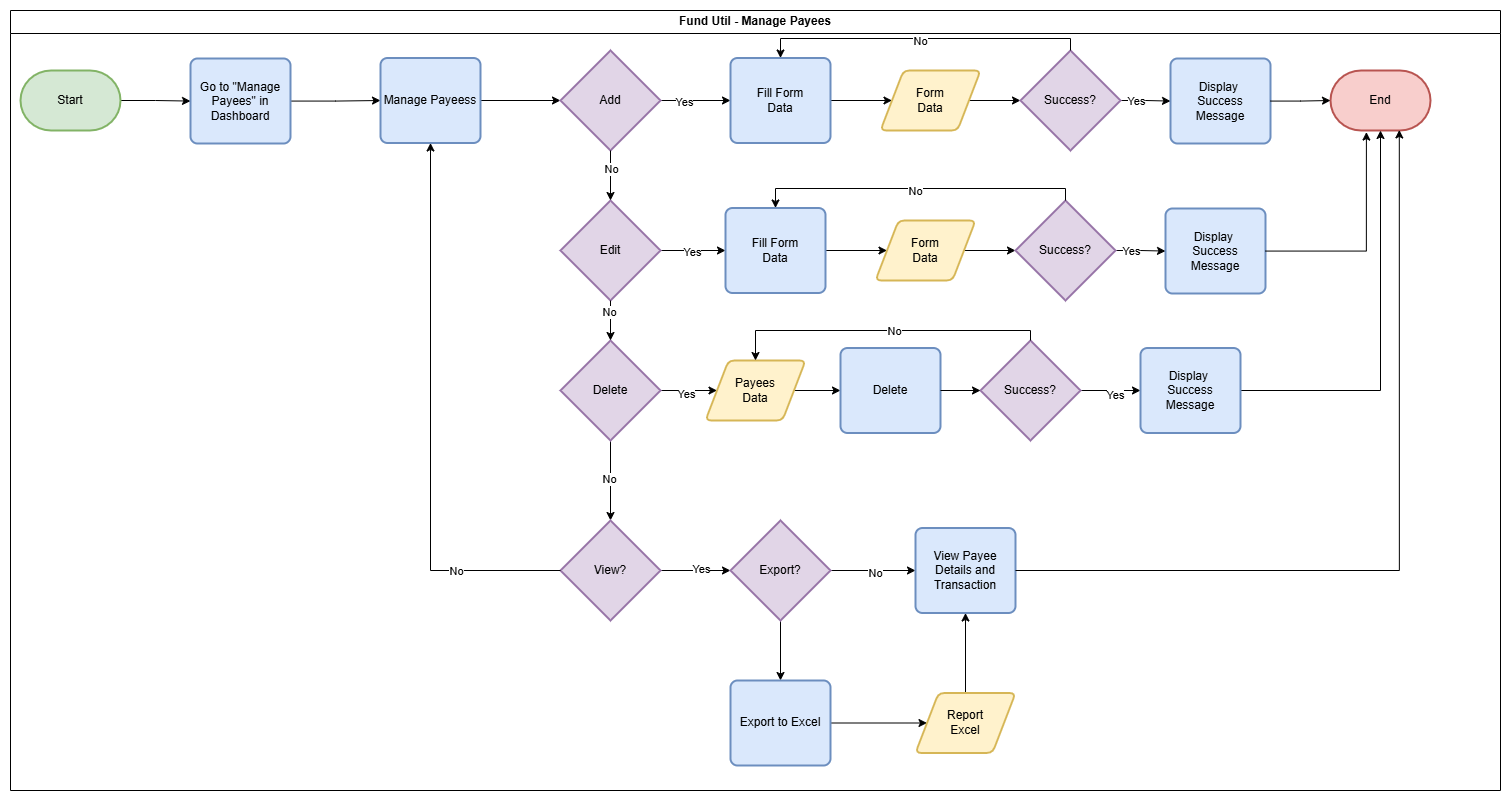

The diagram above was exported from draw.io. Its source (the exported page's mxGraphModel, read from the mxfile embedded in the PNG):
<mxGraphModel dx="1744" dy="911" grid="1" gridSize="10" guides="1" tooltips="1" connect="1" arrows="1" fold="1" page="1" pageScale="1" pageWidth="850" pageHeight="1100" math="0" shadow="0">
  <root>
    <mxCell id="0" />
    <mxCell id="1" parent="0" />
    <mxCell id="2" value="" style="edgeStyle=orthogonalEdgeStyle;rounded=0;orthogonalLoop=1;jettySize=auto;html=1;" edge="1" source="3" target="5" parent="1">
      <mxGeometry relative="1" as="geometry" />
    </mxCell>
    <mxCell id="3" value="Start" style="strokeWidth=2;html=1;shape=mxgraph.flowchart.terminator;whiteSpace=wrap;fillColor=#d5e8d4;strokeColor=#82b366;" vertex="1" parent="1">
      <mxGeometry x="20" y="70" width="100" height="60" as="geometry" />
    </mxCell>
    <mxCell id="4" style="edgeStyle=orthogonalEdgeStyle;rounded=0;orthogonalLoop=1;jettySize=auto;html=1;" edge="1" source="5" target="7" parent="1">
      <mxGeometry relative="1" as="geometry" />
    </mxCell>
    <mxCell id="5" value="Go to &quot;Manage Payees&quot; in Dashboard" style="rounded=1;whiteSpace=wrap;html=1;absoluteArcSize=1;arcSize=14;strokeWidth=2;fillColor=#dae8fc;strokeColor=#6c8ebf;" vertex="1" parent="1">
      <mxGeometry x="190" y="58" width="100" height="85" as="geometry" />
    </mxCell>
    <mxCell id="6" style="edgeStyle=orthogonalEdgeStyle;rounded=0;orthogonalLoop=1;jettySize=auto;html=1;" edge="1" source="7" target="12" parent="1">
      <mxGeometry relative="1" as="geometry" />
    </mxCell>
    <mxCell id="7" value="Manage Payeess" style="rounded=1;whiteSpace=wrap;html=1;absoluteArcSize=1;arcSize=14;strokeWidth=2;fillColor=#dae8fc;strokeColor=#6c8ebf;" vertex="1" parent="1">
      <mxGeometry x="380" y="57.5" width="100" height="85" as="geometry" />
    </mxCell>
    <mxCell id="8" value="Fund Util - Manage Payees" style="swimlane;whiteSpace=wrap;html=1;" vertex="1" parent="1">
      <mxGeometry x="10" y="10" width="1490" height="780" as="geometry" />
    </mxCell>
    <mxCell id="9" value="End" style="strokeWidth=2;html=1;shape=mxgraph.flowchart.terminator;whiteSpace=wrap;fillColor=#f8cecc;strokeColor=#b85450;" vertex="1" parent="8">
      <mxGeometry x="1320" y="60" width="100" height="60" as="geometry" />
    </mxCell>
    <mxCell id="10" style="edgeStyle=orthogonalEdgeStyle;rounded=0;orthogonalLoop=1;jettySize=auto;html=1;" edge="1" parent="8" source="12" target="14">
      <mxGeometry relative="1" as="geometry" />
    </mxCell>
    <mxCell id="11" value="Yes" style="edgeLabel;html=1;align=center;verticalAlign=middle;resizable=0;points=[];" connectable="0" vertex="1" parent="10">
      <mxGeometry x="-0.3365" y="-1" relative="1" as="geometry">
        <mxPoint as="offset" />
      </mxGeometry>
    </mxCell>
    <mxCell id="12" value="Add" style="strokeWidth=2;html=1;shape=mxgraph.flowchart.decision;whiteSpace=wrap;fillColor=#e1d5e7;strokeColor=#9673a6;" vertex="1" parent="8">
      <mxGeometry x="550" y="40" width="100" height="100" as="geometry" />
    </mxCell>
    <mxCell id="13" style="edgeStyle=orthogonalEdgeStyle;rounded=0;orthogonalLoop=1;jettySize=auto;html=1;entryX=0;entryY=0.5;entryDx=0;entryDy=0;" edge="1" parent="8" source="14" target="16">
      <mxGeometry relative="1" as="geometry" />
    </mxCell>
    <mxCell id="14" value="Fill Form&lt;div&gt;Data&lt;/div&gt;" style="rounded=1;whiteSpace=wrap;html=1;absoluteArcSize=1;arcSize=14;strokeWidth=2;fillColor=#dae8fc;strokeColor=#6c8ebf;" vertex="1" parent="8">
      <mxGeometry x="720" y="47.5" width="100" height="85" as="geometry" />
    </mxCell>
    <mxCell id="15" style="edgeStyle=orthogonalEdgeStyle;rounded=0;orthogonalLoop=1;jettySize=auto;html=1;" edge="1" parent="8" source="16" target="19">
      <mxGeometry relative="1" as="geometry" />
    </mxCell>
    <mxCell id="16" value="Form&lt;div&gt;Data&lt;/div&gt;" style="shape=parallelogram;html=1;strokeWidth=2;perimeter=parallelogramPerimeter;whiteSpace=wrap;rounded=1;arcSize=12;size=0.23;fillColor=#fff2cc;strokeColor=#d6b656;" vertex="1" parent="8">
      <mxGeometry x="870" y="60" width="100" height="60" as="geometry" />
    </mxCell>
    <mxCell id="17" style="edgeStyle=orthogonalEdgeStyle;rounded=0;orthogonalLoop=1;jettySize=auto;html=1;" edge="1" parent="8" source="19" target="22">
      <mxGeometry relative="1" as="geometry" />
    </mxCell>
    <mxCell id="18" value="Yes" style="edgeLabel;html=1;align=center;verticalAlign=middle;resizable=0;points=[];" connectable="0" vertex="1" parent="17">
      <mxGeometry x="-0.3575" relative="1" as="geometry">
        <mxPoint as="offset" />
      </mxGeometry>
    </mxCell>
    <mxCell id="19" value="Success?" style="strokeWidth=2;html=1;shape=mxgraph.flowchart.decision;whiteSpace=wrap;fillColor=#e1d5e7;strokeColor=#9673a6;" vertex="1" parent="8">
      <mxGeometry x="1010" y="40" width="100" height="100" as="geometry" />
    </mxCell>
    <mxCell id="20" style="edgeStyle=orthogonalEdgeStyle;rounded=0;orthogonalLoop=1;jettySize=auto;html=1;entryX=0.5;entryY=0;entryDx=0;entryDy=0;exitX=0.5;exitY=0;exitDx=0;exitDy=0;exitPerimeter=0;" edge="1" parent="8" source="19" target="14">
      <mxGeometry relative="1" as="geometry">
        <Array as="points">
          <mxPoint x="1060" y="28" />
          <mxPoint x="770" y="28" />
        </Array>
      </mxGeometry>
    </mxCell>
    <mxCell id="21" value="No" style="edgeLabel;html=1;align=center;verticalAlign=middle;resizable=0;points=[];" connectable="0" vertex="1" parent="20">
      <mxGeometry x="0.0168" y="2" relative="1" as="geometry">
        <mxPoint as="offset" />
      </mxGeometry>
    </mxCell>
    <mxCell id="22" value="Display&amp;nbsp;&lt;br&gt;Success&lt;br&gt;Message" style="rounded=1;whiteSpace=wrap;html=1;absoluteArcSize=1;arcSize=14;strokeWidth=2;fillColor=#dae8fc;strokeColor=#6c8ebf;" vertex="1" parent="8">
      <mxGeometry x="1160" y="48" width="100" height="85" as="geometry" />
    </mxCell>
    <mxCell id="23" style="edgeStyle=orthogonalEdgeStyle;rounded=0;orthogonalLoop=1;jettySize=auto;html=1;entryX=0;entryY=0.5;entryDx=0;entryDy=0;entryPerimeter=0;" edge="1" parent="8" source="22" target="9">
      <mxGeometry relative="1" as="geometry" />
    </mxCell>
    <mxCell id="24" style="edgeStyle=orthogonalEdgeStyle;rounded=0;orthogonalLoop=1;jettySize=auto;html=1;" edge="1" parent="8" source="26" target="37">
      <mxGeometry relative="1" as="geometry" />
    </mxCell>
    <mxCell id="25" value="Yes" style="edgeLabel;html=1;align=center;verticalAlign=middle;resizable=0;points=[];" connectable="0" vertex="1" parent="24">
      <mxGeometry x="-0.0154" y="-1" relative="1" as="geometry">
        <mxPoint as="offset" />
      </mxGeometry>
    </mxCell>
    <mxCell id="26" value="Edit" style="strokeWidth=2;html=1;shape=mxgraph.flowchart.decision;whiteSpace=wrap;fillColor=#e1d5e7;strokeColor=#9673a6;" vertex="1" parent="8">
      <mxGeometry x="550" y="190" width="100" height="100" as="geometry" />
    </mxCell>
    <mxCell id="27" style="edgeStyle=orthogonalEdgeStyle;rounded=0;orthogonalLoop=1;jettySize=auto;html=1;entryX=0.5;entryY=0;entryDx=0;entryDy=0;entryPerimeter=0;" edge="1" parent="8" source="12" target="26">
      <mxGeometry relative="1" as="geometry" />
    </mxCell>
    <mxCell id="28" value="No" style="edgeLabel;html=1;align=center;verticalAlign=middle;resizable=0;points=[];" connectable="0" vertex="1" parent="27">
      <mxGeometry x="-0.24" relative="1" as="geometry">
        <mxPoint as="offset" />
      </mxGeometry>
    </mxCell>
    <mxCell id="29" style="edgeStyle=orthogonalEdgeStyle;rounded=0;orthogonalLoop=1;jettySize=auto;html=1;entryX=0;entryY=0.5;entryDx=0;entryDy=0;" edge="1" parent="8" source="33" target="48">
      <mxGeometry relative="1" as="geometry" />
    </mxCell>
    <mxCell id="30" value="Yes" style="edgeLabel;html=1;align=center;verticalAlign=middle;resizable=0;points=[];" connectable="0" vertex="1" parent="29">
      <mxGeometry x="-0.0757" y="-3" relative="1" as="geometry">
        <mxPoint as="offset" />
      </mxGeometry>
    </mxCell>
    <mxCell id="31" value="" style="edgeStyle=orthogonalEdgeStyle;rounded=0;orthogonalLoop=1;jettySize=auto;html=1;" edge="1" parent="8" source="33" target="60">
      <mxGeometry relative="1" as="geometry" />
    </mxCell>
    <mxCell id="32" value="No" style="edgeLabel;html=1;align=center;verticalAlign=middle;resizable=0;points=[];" vertex="1" connectable="0" parent="31">
      <mxGeometry x="-0.0489" y="-2" relative="1" as="geometry">
        <mxPoint as="offset" />
      </mxGeometry>
    </mxCell>
    <mxCell id="33" value="Delete" style="strokeWidth=2;html=1;shape=mxgraph.flowchart.decision;whiteSpace=wrap;fillColor=#e1d5e7;strokeColor=#9673a6;" vertex="1" parent="8">
      <mxGeometry x="550" y="330" width="100" height="100" as="geometry" />
    </mxCell>
    <mxCell id="34" style="edgeStyle=orthogonalEdgeStyle;rounded=0;orthogonalLoop=1;jettySize=auto;html=1;entryX=0.5;entryY=0;entryDx=0;entryDy=0;entryPerimeter=0;" edge="1" parent="8" source="26" target="33">
      <mxGeometry relative="1" as="geometry" />
    </mxCell>
    <mxCell id="35" value="No" style="edgeLabel;html=1;align=center;verticalAlign=middle;resizable=0;points=[];" connectable="0" vertex="1" parent="34">
      <mxGeometry x="-0.45" y="-2" relative="1" as="geometry">
        <mxPoint as="offset" />
      </mxGeometry>
    </mxCell>
    <mxCell id="36" style="edgeStyle=orthogonalEdgeStyle;rounded=0;orthogonalLoop=1;jettySize=auto;html=1;entryX=0;entryY=0.5;entryDx=0;entryDy=0;" edge="1" parent="8" source="37" target="39">
      <mxGeometry relative="1" as="geometry" />
    </mxCell>
    <mxCell id="37" value="Fill Form&lt;div&gt;Data&lt;/div&gt;" style="rounded=1;whiteSpace=wrap;html=1;absoluteArcSize=1;arcSize=14;strokeWidth=2;fillColor=#dae8fc;strokeColor=#6c8ebf;" vertex="1" parent="8">
      <mxGeometry x="715" y="197.5" width="100" height="85" as="geometry" />
    </mxCell>
    <mxCell id="38" style="edgeStyle=orthogonalEdgeStyle;rounded=0;orthogonalLoop=1;jettySize=auto;html=1;" edge="1" parent="8" source="39" target="42">
      <mxGeometry relative="1" as="geometry" />
    </mxCell>
    <mxCell id="39" value="Form&lt;div&gt;Data&lt;/div&gt;" style="shape=parallelogram;html=1;strokeWidth=2;perimeter=parallelogramPerimeter;whiteSpace=wrap;rounded=1;arcSize=12;size=0.23;fillColor=#fff2cc;strokeColor=#d6b656;" vertex="1" parent="8">
      <mxGeometry x="865" y="210" width="100" height="60" as="geometry" />
    </mxCell>
    <mxCell id="40" style="edgeStyle=orthogonalEdgeStyle;rounded=0;orthogonalLoop=1;jettySize=auto;html=1;" edge="1" parent="8" source="42" target="45">
      <mxGeometry relative="1" as="geometry" />
    </mxCell>
    <mxCell id="41" value="Yes" style="edgeLabel;html=1;align=center;verticalAlign=middle;resizable=0;points=[];" connectable="0" vertex="1" parent="40">
      <mxGeometry x="-0.3575" relative="1" as="geometry">
        <mxPoint as="offset" />
      </mxGeometry>
    </mxCell>
    <mxCell id="42" value="Success?" style="strokeWidth=2;html=1;shape=mxgraph.flowchart.decision;whiteSpace=wrap;fillColor=#e1d5e7;strokeColor=#9673a6;" vertex="1" parent="8">
      <mxGeometry x="1005" y="190" width="100" height="100" as="geometry" />
    </mxCell>
    <mxCell id="43" style="edgeStyle=orthogonalEdgeStyle;rounded=0;orthogonalLoop=1;jettySize=auto;html=1;entryX=0.5;entryY=0;entryDx=0;entryDy=0;exitX=0.5;exitY=0;exitDx=0;exitDy=0;exitPerimeter=0;" edge="1" parent="8" source="42" target="37">
      <mxGeometry relative="1" as="geometry">
        <Array as="points">
          <mxPoint x="1055" y="178" />
          <mxPoint x="765" y="178" />
        </Array>
      </mxGeometry>
    </mxCell>
    <mxCell id="44" value="No" style="edgeLabel;html=1;align=center;verticalAlign=middle;resizable=0;points=[];" connectable="0" vertex="1" parent="43">
      <mxGeometry x="0.0168" y="2" relative="1" as="geometry">
        <mxPoint as="offset" />
      </mxGeometry>
    </mxCell>
    <mxCell id="45" value="Display&amp;nbsp;&lt;br&gt;Success&lt;br&gt;Message" style="rounded=1;whiteSpace=wrap;html=1;absoluteArcSize=1;arcSize=14;strokeWidth=2;fillColor=#dae8fc;strokeColor=#6c8ebf;" vertex="1" parent="8">
      <mxGeometry x="1155" y="198" width="100" height="85" as="geometry" />
    </mxCell>
    <mxCell id="46" style="edgeStyle=orthogonalEdgeStyle;rounded=0;orthogonalLoop=1;jettySize=auto;html=1;entryX=0.359;entryY=1.026;entryDx=0;entryDy=0;entryPerimeter=0;" edge="1" parent="8" source="45" target="9">
      <mxGeometry relative="1" as="geometry" />
    </mxCell>
    <mxCell id="47" style="edgeStyle=orthogonalEdgeStyle;rounded=0;orthogonalLoop=1;jettySize=auto;html=1;entryX=0;entryY=0.5;entryDx=0;entryDy=0;" edge="1" parent="8" source="48" target="56">
      <mxGeometry relative="1" as="geometry" />
    </mxCell>
    <mxCell id="48" value="Payees&lt;div&gt;Data&lt;/div&gt;" style="shape=parallelogram;html=1;strokeWidth=2;perimeter=parallelogramPerimeter;whiteSpace=wrap;rounded=1;arcSize=12;size=0.23;fillColor=#fff2cc;strokeColor=#d6b656;" vertex="1" parent="8">
      <mxGeometry x="695" y="350" width="100" height="60" as="geometry" />
    </mxCell>
    <mxCell id="49" style="edgeStyle=orthogonalEdgeStyle;rounded=0;orthogonalLoop=1;jettySize=auto;html=1;entryX=0;entryY=0.5;entryDx=0;entryDy=0;" edge="1" parent="8" source="51" target="55">
      <mxGeometry relative="1" as="geometry" />
    </mxCell>
    <mxCell id="50" value="Yes" style="edgeLabel;html=1;align=center;verticalAlign=middle;resizable=0;points=[];" connectable="0" vertex="1" parent="49">
      <mxGeometry x="0.1538" y="-4" relative="1" as="geometry">
        <mxPoint as="offset" />
      </mxGeometry>
    </mxCell>
    <mxCell id="51" value="Success?" style="strokeWidth=2;html=1;shape=mxgraph.flowchart.decision;whiteSpace=wrap;fillColor=#e1d5e7;strokeColor=#9673a6;" vertex="1" parent="8">
      <mxGeometry x="970" y="330" width="100" height="100" as="geometry" />
    </mxCell>
    <mxCell id="52" style="edgeStyle=orthogonalEdgeStyle;rounded=0;orthogonalLoop=1;jettySize=auto;html=1;" edge="1" parent="8" source="55" target="9">
      <mxGeometry relative="1" as="geometry" />
    </mxCell>
    <mxCell id="53" style="edgeStyle=orthogonalEdgeStyle;rounded=0;orthogonalLoop=1;jettySize=auto;html=1;entryX=0.5;entryY=0;entryDx=0;entryDy=0;exitX=0.5;exitY=0;exitDx=0;exitDy=0;exitPerimeter=0;" edge="1" parent="8" source="51" target="48">
      <mxGeometry relative="1" as="geometry">
        <Array as="points">
          <mxPoint x="1020" y="320" />
          <mxPoint x="745" y="320" />
        </Array>
      </mxGeometry>
    </mxCell>
    <mxCell id="54" value="No" style="edgeLabel;html=1;align=center;verticalAlign=middle;resizable=0;points=[];" connectable="0" vertex="1" parent="53">
      <mxGeometry x="-0.0649" relative="1" as="geometry">
        <mxPoint as="offset" />
      </mxGeometry>
    </mxCell>
    <mxCell id="55" value="Display&amp;nbsp;&lt;br&gt;Success&lt;br&gt;Message" style="rounded=1;whiteSpace=wrap;html=1;absoluteArcSize=1;arcSize=14;strokeWidth=2;fillColor=#dae8fc;strokeColor=#6c8ebf;" vertex="1" parent="8">
      <mxGeometry x="1130" y="337.5" width="100" height="85" as="geometry" />
    </mxCell>
    <mxCell id="56" value="Delete" style="rounded=1;whiteSpace=wrap;html=1;absoluteArcSize=1;arcSize=14;strokeWidth=2;fillColor=#dae8fc;strokeColor=#6c8ebf;" vertex="1" parent="8">
      <mxGeometry x="830" y="337.5" width="100" height="85" as="geometry" />
    </mxCell>
    <mxCell id="57" style="edgeStyle=orthogonalEdgeStyle;rounded=0;orthogonalLoop=1;jettySize=auto;html=1;entryX=0;entryY=0.5;entryDx=0;entryDy=0;entryPerimeter=0;" edge="1" parent="8" source="56" target="51">
      <mxGeometry relative="1" as="geometry" />
    </mxCell>
    <mxCell id="58" style="edgeStyle=orthogonalEdgeStyle;rounded=0;orthogonalLoop=1;jettySize=auto;html=1;" edge="1" parent="8" source="60" target="64">
      <mxGeometry relative="1" as="geometry" />
    </mxCell>
    <mxCell id="59" value="Yes" style="edgeLabel;html=1;align=center;verticalAlign=middle;resizable=0;points=[];" vertex="1" connectable="0" parent="58">
      <mxGeometry x="0.1354" y="2" relative="1" as="geometry">
        <mxPoint as="offset" />
      </mxGeometry>
    </mxCell>
    <mxCell id="60" value="View?" style="strokeWidth=2;html=1;shape=mxgraph.flowchart.decision;whiteSpace=wrap;fillColor=#e1d5e7;strokeColor=#9673a6;" vertex="1" parent="8">
      <mxGeometry x="550" y="510" width="100" height="100" as="geometry" />
    </mxCell>
    <mxCell id="61" style="edgeStyle=orthogonalEdgeStyle;rounded=0;orthogonalLoop=1;jettySize=auto;html=1;entryX=0;entryY=0.5;entryDx=0;entryDy=0;" edge="1" parent="8" source="64" target="65">
      <mxGeometry relative="1" as="geometry" />
    </mxCell>
    <mxCell id="62" value="No" style="edgeLabel;html=1;align=center;verticalAlign=middle;resizable=0;points=[];" vertex="1" connectable="0" parent="61">
      <mxGeometry x="0.0476" y="-2" relative="1" as="geometry">
        <mxPoint as="offset" />
      </mxGeometry>
    </mxCell>
    <mxCell id="63" style="edgeStyle=orthogonalEdgeStyle;rounded=0;orthogonalLoop=1;jettySize=auto;html=1;" edge="1" parent="8" source="64" target="68">
      <mxGeometry relative="1" as="geometry" />
    </mxCell>
    <mxCell id="64" value="Export?" style="strokeWidth=2;html=1;shape=mxgraph.flowchart.decision;whiteSpace=wrap;fillColor=#e1d5e7;strokeColor=#9673a6;" vertex="1" parent="8">
      <mxGeometry x="720" y="510" width="100" height="100" as="geometry" />
    </mxCell>
    <mxCell id="65" value="View Payee&lt;div&gt;Details and&lt;br&gt;Transaction&lt;/div&gt;" style="rounded=1;whiteSpace=wrap;html=1;absoluteArcSize=1;arcSize=14;strokeWidth=2;fillColor=#dae8fc;strokeColor=#6c8ebf;" vertex="1" parent="8">
      <mxGeometry x="905" y="517.5" width="100" height="85" as="geometry" />
    </mxCell>
    <mxCell id="66" style="edgeStyle=orthogonalEdgeStyle;rounded=0;orthogonalLoop=1;jettySize=auto;html=1;entryX=0.688;entryY=0.991;entryDx=0;entryDy=0;entryPerimeter=0;" edge="1" parent="8" source="65" target="9">
      <mxGeometry relative="1" as="geometry" />
    </mxCell>
    <mxCell id="67" style="edgeStyle=orthogonalEdgeStyle;rounded=0;orthogonalLoop=1;jettySize=auto;html=1;entryX=0;entryY=0.5;entryDx=0;entryDy=0;" edge="1" parent="8" source="68" target="70">
      <mxGeometry relative="1" as="geometry" />
    </mxCell>
    <mxCell id="68" value="Export to Excel" style="rounded=1;whiteSpace=wrap;html=1;absoluteArcSize=1;arcSize=14;strokeWidth=2;fillColor=#dae8fc;strokeColor=#6c8ebf;" vertex="1" parent="8">
      <mxGeometry x="720" y="670" width="100" height="85" as="geometry" />
    </mxCell>
    <mxCell id="69" style="edgeStyle=orthogonalEdgeStyle;rounded=0;orthogonalLoop=1;jettySize=auto;html=1;" edge="1" parent="8" source="70" target="65">
      <mxGeometry relative="1" as="geometry" />
    </mxCell>
    <mxCell id="70" value="Report&lt;br&gt;Excel" style="shape=parallelogram;html=1;strokeWidth=2;perimeter=parallelogramPerimeter;whiteSpace=wrap;rounded=1;arcSize=12;size=0.23;fillColor=#fff2cc;strokeColor=#d6b656;" vertex="1" parent="8">
      <mxGeometry x="905" y="682.5" width="100" height="60" as="geometry" />
    </mxCell>
    <mxCell id="71" style="edgeStyle=orthogonalEdgeStyle;rounded=0;orthogonalLoop=1;jettySize=auto;html=1;" edge="1" source="60" target="7" parent="1">
      <mxGeometry relative="1" as="geometry" />
    </mxCell>
    <mxCell id="72" value="No" style="edgeLabel;html=1;align=center;verticalAlign=middle;resizable=0;points=[];" vertex="1" connectable="0" parent="71">
      <mxGeometry x="-0.6279" relative="1" as="geometry">
        <mxPoint as="offset" />
      </mxGeometry>
    </mxCell>
  </root>
</mxGraphModel>